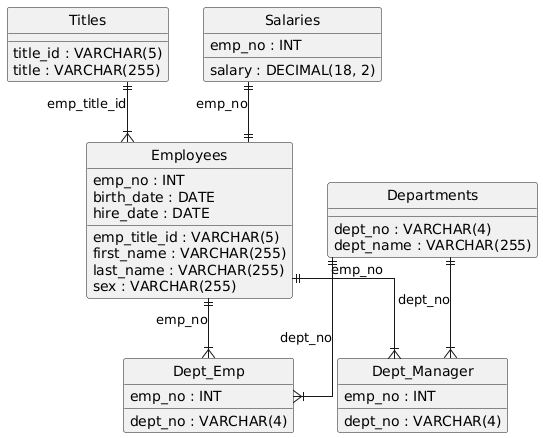

The diagram above was rendered by PlantUML. Its source (embedded in the PNG):
@startuml
hide circle
skinparam linetype ortho

entity "Employees" as Employees {
  emp_no : INT
  emp_title_id : VARCHAR(5)
  birth_date : DATE
  first_name : VARCHAR(255)
  last_name : VARCHAR(255)
  sex : VARCHAR(255)
  hire_date : DATE
}

entity "Titles" as Titles {
  title_id : VARCHAR(5)
  title : VARCHAR(255)
}

entity "Salaries" as Salaries {
  emp_no : INT
  salary : DECIMAL(18, 2)
}

entity "Dept_Emp" as Dept_Emp {
  emp_no : INT
  dept_no : VARCHAR(4)
}

entity "Departments" as Departments {
  dept_no : VARCHAR(4)
  dept_name : VARCHAR(255)
}

entity "Dept_Manager" as Dept_Manager {
  dept_no : VARCHAR(4)
  emp_no : INT
}

Salaries ||--|| Employees : "emp_no"
Titles ||--|{ Employees : "emp_title_id"
Employees ||--|{ Dept_Emp : "emp_no"
Departments ||--|{ Dept_Emp : "dept_no"
Departments ||--|{ Dept_Manager : "dept_no"
Employees ||--|{ Dept_Manager : "emp_no"
@enduml